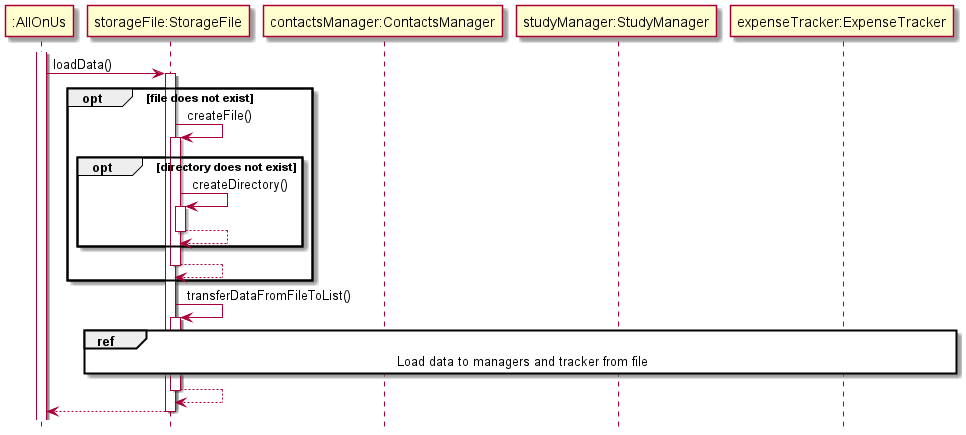

The diagram above was rendered by PlantUML. Its source (embedded in the PNG):
@startuml
'https://plantuml.com/sequence-diagram


participant ":AllOnUs"
participant "storageFile:StorageFile"
participant "contactsManager:ContactsManager"
participant "studyManager:StudyManager"
participant "expenseTracker:ExpenseTracker"

hide footbox
activate ":AllOnUs"

":AllOnUs" -> "storageFile:StorageFile"++: loadData()
opt file does not exist
    "storageFile:StorageFile" -> "storageFile:StorageFile" ++: createFile()
    opt directory does not exist
        "storageFile:StorageFile" -> "storageFile:StorageFile" ++: createDirectory()
        "storageFile:StorageFile" --> "storageFile:StorageFile" --:
    end
    "storageFile:StorageFile" --> "storageFile:StorageFile" --:
end

"storageFile:StorageFile" -> "storageFile:StorageFile" ++: transferDataFromFileToList()

ref over "contactsManager:ContactsManager", "studyManager:StudyManager", "expenseTracker:ExpenseTracker", "storageFile:StorageFile"
Load data to managers and tracker from file
end

"storageFile:StorageFile" --> "storageFile:StorageFile" --
":AllOnUs"<--"storageFile:StorageFile" --:


@enduml